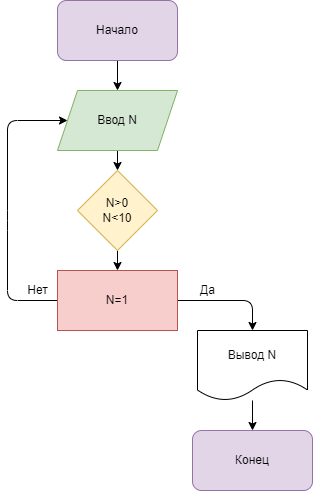

The diagram above was exported from draw.io. Its source (the exported page's mxGraphModel, read from the mxfile embedded in the PNG):
<mxGraphModel dx="414" dy="318" grid="1" gridSize="10" guides="1" tooltips="1" connect="1" arrows="1" fold="1" page="1" pageScale="1" pageWidth="850" pageHeight="1100" math="0" shadow="0">
  <root>
    <mxCell id="0" />
    <mxCell id="1" parent="0" />
    <mxCell id="4" style="edgeStyle=none;html=1;entryX=0.5;entryY=0;entryDx=0;entryDy=0;" edge="1" parent="1" source="2" target="3">
      <mxGeometry relative="1" as="geometry" />
    </mxCell>
    <mxCell id="2" value="Начало" style="rounded=1;whiteSpace=wrap;html=1;fillColor=#e1d5e7;strokeColor=#9673a6;" vertex="1" parent="1">
      <mxGeometry x="140" y="10" width="120" height="60" as="geometry" />
    </mxCell>
    <mxCell id="6" style="edgeStyle=none;html=1;exitX=0.5;exitY=1;exitDx=0;exitDy=0;entryX=0.5;entryY=0;entryDx=0;entryDy=0;" edge="1" parent="1" source="3" target="5">
      <mxGeometry relative="1" as="geometry" />
    </mxCell>
    <mxCell id="3" value="Ввод N" style="shape=parallelogram;perimeter=parallelogramPerimeter;whiteSpace=wrap;html=1;fixedSize=1;fillColor=#d5e8d4;strokeColor=#82b366;" vertex="1" parent="1">
      <mxGeometry x="140" y="100" width="120" height="60" as="geometry" />
    </mxCell>
    <mxCell id="10" style="edgeStyle=none;html=1;exitX=0.5;exitY=1;exitDx=0;exitDy=0;entryX=0.5;entryY=0;entryDx=0;entryDy=0;" edge="1" parent="1" source="5" target="7">
      <mxGeometry relative="1" as="geometry" />
    </mxCell>
    <mxCell id="5" value="N&amp;gt;0&lt;br&gt;N&amp;lt;10" style="rhombus;whiteSpace=wrap;html=1;fillColor=#fff2cc;strokeColor=#d6b656;" vertex="1" parent="1">
      <mxGeometry x="160" y="180" width="80" height="80" as="geometry" />
    </mxCell>
    <mxCell id="8" style="edgeStyle=none;html=1;entryX=0;entryY=0.5;entryDx=0;entryDy=0;exitX=0;exitY=0.5;exitDx=0;exitDy=0;" edge="1" parent="1" source="7" target="3">
      <mxGeometry relative="1" as="geometry">
        <Array as="points">
          <mxPoint x="90" y="310" />
          <mxPoint x="90" y="230" />
          <mxPoint x="90" y="130" />
        </Array>
      </mxGeometry>
    </mxCell>
    <mxCell id="12" style="edgeStyle=none;html=1;exitX=1;exitY=0.5;exitDx=0;exitDy=0;entryX=0.5;entryY=0;entryDx=0;entryDy=0;" edge="1" parent="1" source="7" target="11">
      <mxGeometry relative="1" as="geometry">
        <Array as="points">
          <mxPoint x="335" y="310" />
        </Array>
      </mxGeometry>
    </mxCell>
    <mxCell id="7" value="N=1" style="rounded=0;whiteSpace=wrap;html=1;fillColor=#f8cecc;strokeColor=#b85450;" vertex="1" parent="1">
      <mxGeometry x="140" y="280" width="120" height="60" as="geometry" />
    </mxCell>
    <mxCell id="9" value="Нет" style="text;html=1;align=center;verticalAlign=middle;resizable=0;points=[];autosize=1;strokeColor=none;fillColor=none;" vertex="1" parent="1">
      <mxGeometry x="100" y="290" width="40" height="20" as="geometry" />
    </mxCell>
    <mxCell id="16" style="edgeStyle=none;html=1;entryX=0.5;entryY=0;entryDx=0;entryDy=0;" edge="1" parent="1" source="11" target="14">
      <mxGeometry relative="1" as="geometry" />
    </mxCell>
    <mxCell id="11" value="Вывод N" style="shape=document;whiteSpace=wrap;html=1;boundedLbl=1;" vertex="1" parent="1">
      <mxGeometry x="280" y="340" width="110" height="70" as="geometry" />
    </mxCell>
    <mxCell id="13" value="Да" style="text;html=1;align=center;verticalAlign=middle;resizable=0;points=[];autosize=1;strokeColor=none;fillColor=none;" vertex="1" parent="1">
      <mxGeometry x="275" y="290" width="30" height="20" as="geometry" />
    </mxCell>
    <mxCell id="14" value="Конец" style="rounded=1;whiteSpace=wrap;html=1;fillColor=#e1d5e7;strokeColor=#9673a6;" vertex="1" parent="1">
      <mxGeometry x="275" y="440" width="120" height="60" as="geometry" />
    </mxCell>
  </root>
</mxGraphModel>